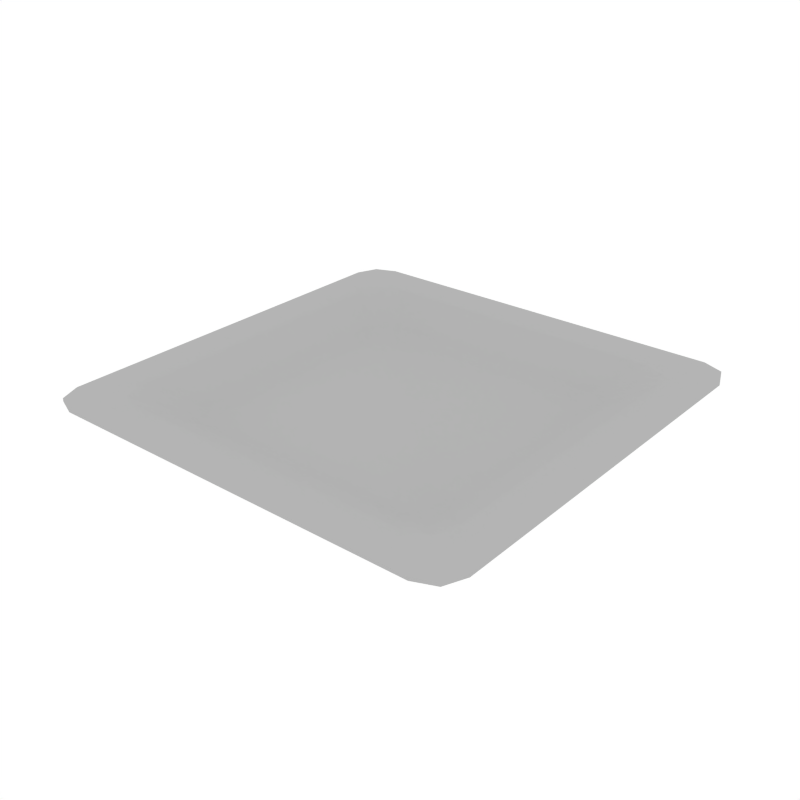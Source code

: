 # Source: Plate_2.blend  (saved by Blender 2.79.0; exported with 4.5.12 LTS)
import bpy
from mathutils import Matrix  # noqa: F401  (used for matrix-valued properties, if any)

bpy.ops.wm.read_factory_settings(use_empty=True)
scene = bpy.context.scene
scene.name = 'Scene'

# ---- collections
col_collection_1 = bpy.data.collections.new('Collection 1'); scene.collection.children.link(col_collection_1)

# ---- materials (node trees are filled in below, after node groups)
mat_white_002 = bpy.data.materials.new('White.002')
mat_white_002.alpha_threshold = 0.0
mat_white_002.diffuse_color = (0.4575, 0.4575, 0.4575, 1.0)
mat_white_002.roughness = 0.5

# ---- node groups
ng_auto_smooth = bpy.data.node_groups.new('Auto Smooth', 'GeometryNodeTree')
_s = ng_auto_smooth.interface.new_socket(name='Geometry', in_out='OUTPUT', socket_type='NodeSocketGeometry')
_s = ng_auto_smooth.interface.new_socket(name='Geometry', in_out='INPUT', socket_type='NodeSocketGeometry')
_s = ng_auto_smooth.interface.new_socket(name='Angle', in_out='INPUT', socket_type='NodeSocketFloat')
_s.subtype = 'ANGLE'
_s.min_value = 0.0
_s.max_value = 3.142
ng_auto_smooth.is_modifier = True
_N = ng_auto_smooth.nodes; _L = ng_auto_smooth.links
n0 = _N.new('NodeGroupOutput'); n0.name = 'Group Output'; n0.location = (480, -100)
n1 = _N.new('NodeGroupInput'); n1.name = 'Group Input'; n1.location = (-420, -300)
n2 = _N.new('NodeGroupInput'); n2.name = 'Group Input.001'; n2.location = (-60, -100)
n3 = _N.new('GeometryNodeSetShadeSmooth'); n3.name = 'Set Shade Smooth'; n3.location = (120, -100)
n3.domain = 'EDGE'
n4 = _N.new('GeometryNodeSetShadeSmooth'); n4.name = 'Set Shade Smooth.001'; n4.location = (300, -100)
n5 = _N.new('GeometryNodeInputMeshEdgeAngle'); n5.name = 'Edge Angle'; n5.location = (-420, -220)
n6 = _N.new('GeometryNodeInputEdgeSmooth'); n6.name = 'Is Edge Smooth'; n6.location = (-60, -160)
n7 = _N.new('GeometryNodeInputShadeSmooth'); n7.name = 'Is Face Smooth'; n7.location = (-240, -340)
n8 = _N.new('FunctionNodeBooleanMath'); n8.name = 'Boolean Math'; n8.location = (-60, -220)
n9 = _N.new('FunctionNodeCompare'); n9.name = 'Compare'; n9.location = (-240, -180)
n9.operation = 'LESS_EQUAL'
_L.new(n5.outputs[0], n9.inputs[0])
_L.new(n4.outputs[0], n0.inputs[0])
_L.new(n1.outputs[1], n9.inputs[1])
_L.new(n9.outputs[0], n8.inputs[0])
_L.new(n7.outputs[0], n8.inputs[1])
_L.new(n2.outputs[0], n3.inputs[0])
_L.new(n6.outputs[0], n3.inputs[1])
_L.new(n3.outputs[0], n4.inputs[0])
_L.new(n8.outputs[0], n3.inputs[2])
n0.is_active_output = True

# ---- material node trees

# ---- world
world_world = bpy.data.worlds.new('World'); scene.world = world_world
world_world.color = (1.0, 1.0, 1.0)
world_world.use_sun_shadow = False
world_world.sun_shadow_jitter_overblur = 0.0
world_world.cycles.sampling_method = 'NONE'
world_world.cycles.sample_map_resolution = 256

# ---- meshes
me_plane_004 = bpy.data.meshes.new('Plane.004')
me_plane_004.from_pydata([(-0.176, -8.203e-07, 0.02232), (0.0, -0.176, 0.02232), (0.176, -8.203e-07, 0.02232), (0.0, 0.176, 0.02232), (-0.1132, -0.09289, 0.005187), (-0.09288, -0.1132, 0.005187), (-0.1073, -0.1073, 0.005187), (0.09288, -0.1132, 0.005187), (0.1132, -0.09289, 0.005187), (0.1073, -0.1073, 0.005187), (-0.09288, 0.1132, 0.005187), (-0.1132, 0.09288, 0.005187), (-0.1073, 0.1073, 0.005187), (0.1132, 0.09288, 0.005187), (0.09288, 0.1132, 0.005187), (0.1073, 0.1073, 0.005187), (-0.1446, 0.1207, 0.02232), (-0.1207, 0.1446, 0.02232), (-0.1376, 0.1376, 0.02232), (-0.1207, -0.1446, 0.02232), (-0.1446, -0.1207, 0.02232), (-0.1376, -0.1376, 0.02232), (0.1446, -0.1207, 0.02232), (0.1207, -0.1446, 0.02232), (0.1376, -0.1376, 0.02232), (0.1207, 0.1446, 0.02232), (0.1446, 0.1207, 0.02232), (0.1376, 0.1376, 0.02232), (-0.1521, 0.176, 0.02232), (-0.176, 0.1521, 0.02232), (-0.169, 0.169, 0.02232), (-0.176, -0.1521, 0.02232), (-0.1521, -0.176, 0.02232), (-0.169, -0.169, 0.02232), (0.1521, -0.176, 0.02232), (0.176, -0.1521, 0.02232), (0.169, -0.169, 0.02232), (0.176, 0.1521, 0.02232), (0.1521, 0.176, 0.02232), (0.169, 0.169, 0.02232), (-0.1026, 0.08229, -1.098e-07), (-0.08229, 0.1026, -1.098e-07), (-0.09667, 0.09666, -1.098e-07), (-0.08229, -0.1026, -1.098e-07), (-0.1026, -0.0823, -1.098e-07), (-0.09667, -0.09667, -1.098e-07), (0.1026, -0.0823, -1.098e-07), (0.08229, -0.1026, -1.098e-07), (0.09667, -0.09667, -1.098e-07), (0.08229, 0.1026, -1.098e-07), (0.1026, 0.08229, -1.098e-07), (0.09667, 0.09666, -1.098e-07), (-0.176, -8.203e-07, 0.02502), (0.0, -0.176, 0.02502), (0.176, -8.203e-07, 0.02502), (0.0, 0.176, 0.02502), (-0.1108, -0.09245, 0.007351), (-0.09245, -0.1108, 0.007351), (-0.1058, -0.1058, 0.007493), (0.09245, -0.1108, 0.007351), (0.1108, -0.09245, 0.007351), (0.1058, -0.1058, 0.007493), (-0.09245, 0.1108, 0.007351), (-0.1108, 0.09245, 0.007351), (-0.1058, 0.1058, 0.007493), (0.1108, 0.09245, 0.007351), (0.09245, 0.1108, 0.007351), (0.1058, 0.1058, 0.007493), (-0.1435, 0.1204, 0.02491), (-0.1204, 0.1435, 0.02491), (-0.137, 0.137, 0.02496), (-0.1204, -0.1435, 0.02491), (-0.1435, -0.1204, 0.02491), (-0.137, -0.137, 0.02496), (0.1435, -0.1204, 0.02491), (0.1204, -0.1435, 0.02491), (0.137, -0.137, 0.02496), (0.1204, 0.1435, 0.02491), (0.1435, 0.1204, 0.02491), (0.137, 0.137, 0.02496), (-0.1521, 0.176, 0.02502), (-0.176, 0.1521, 0.02502), (-0.169, 0.169, 0.02502), (-0.176, -0.1521, 0.02502), (-0.1521, -0.176, 0.02502), (-0.169, -0.169, 0.02502), (0.1521, -0.176, 0.02502), (0.176, -0.1521, 0.02502), (0.169, -0.169, 0.02502), (0.176, 0.1521, 0.02502), (0.1521, 0.176, 0.02502), (0.169, 0.169, 0.02502), (-0.1012, 0.08214, 0.002531), (-0.08214, 0.1012, 0.002531), (-0.0958, 0.0958, 0.002565), (-0.08214, -0.1013, 0.002531), (-0.1012, -0.08214, 0.002531), (-0.0958, -0.0958, 0.002565), (0.1012, -0.08214, 0.002531), (0.08214, -0.1013, 0.002531), (0.0958, -0.0958, 0.002565), (0.08214, 0.1012, 0.002531), (0.1012, 0.08214, 0.002531), (0.0958, 0.0958, 0.002565)], [], [(10, 14, 49, 41), (19, 23, 34, 1, 32), (13, 8, 46, 50), (7, 5, 43, 47), (16, 20, 31, 0, 29), (11, 4, 20, 16), (22, 26, 37, 2, 35), (43, 45, 44, 40, 42, 41, 49, 51, 50, 46, 48, 47), (25, 17, 28, 3, 38), (5, 7, 23, 19), (14, 10, 17, 25), (8, 13, 26, 22), (14, 25, 27, 15), (15, 27, 26, 13), (23, 7, 9, 24), (24, 9, 8, 22), (5, 19, 21, 6), (6, 21, 20, 4), (17, 10, 12, 18), (18, 12, 11, 16), (37, 26, 27, 39), (39, 27, 25, 38), (16, 29, 30, 18), (18, 30, 28, 17), (31, 20, 21, 33), (33, 21, 19, 32), (22, 35, 36, 24), (24, 36, 34, 23), (7, 47, 48, 9), (9, 48, 46, 8), (49, 14, 15, 51), (51, 15, 13, 50), (10, 41, 42, 12), (12, 42, 40, 11), (43, 5, 6, 45), (45, 6, 4, 44), (4, 11, 40, 44), (62, 93, 101, 66), (71, 84, 53, 86, 75), (65, 102, 98, 60), (59, 99, 95, 57), (68, 81, 52, 83, 72), (63, 68, 72, 56), (74, 87, 54, 89, 78), (95, 99, 100, 98, 102, 103, 101, 93, 94, 92, 96, 97), (77, 90, 55, 80, 69), (57, 71, 75, 59), (66, 77, 69, 62), (60, 74, 78, 65), (66, 67, 79, 77), (67, 65, 78, 79), (75, 76, 61, 59), (76, 74, 60, 61), (57, 58, 73, 71), (58, 56, 72, 73), (69, 70, 64, 62), (70, 68, 63, 64), (89, 91, 79, 78), (91, 90, 77, 79), (68, 70, 82, 81), (70, 69, 80, 82), (83, 85, 73, 72), (85, 84, 71, 73), (74, 76, 88, 87), (76, 75, 86, 88), (59, 61, 100, 99), (61, 60, 98, 100), (101, 103, 67, 66), (103, 102, 65, 67), (62, 64, 94, 93), (64, 63, 92, 94), (95, 97, 58, 57), (97, 96, 56, 58), (56, 96, 92, 63), (37, 39, 91, 89), (39, 38, 90, 91), (30, 29, 81, 82), (28, 30, 82, 80), (31, 33, 85, 83), (33, 32, 84, 85), (36, 35, 87, 88), (34, 36, 88, 86), (0, 31, 83, 52), (29, 0, 52, 81), (3, 28, 80, 55), (38, 3, 55, 90), (1, 34, 86, 53), (32, 1, 53, 84), (2, 37, 89, 54), (35, 2, 54, 87)])
me_plane_004.polygons.foreach_set('use_smooth', [True] * 90)
me_plane_004.materials.append(mat_white_002)
me_plane_004.use_remesh_preserve_volume = False
me_plane_004.use_remesh_preserve_attributes = False
me_plane_004.use_mirror_vertex_groups = False
me_plane_004.update()

# ---- objects
ob_plate_2 = bpy.data.objects.new('Plate_2', me_plane_004)

# ---- transforms, parenting, visibility, modifiers, constraints
ob_plate_2.location = (0.0, 0.0, 0.0)
ob_plate_2.lineart.crease_threshold = 0.0
_m = ob_plate_2.modifiers.new('Auto Smooth', 'NODES')
_m.node_group = ng_auto_smooth
_gi = [s.identifier for s in ng_auto_smooth.interface.items_tree if s.item_type == 'SOCKET' and s.in_out == 'INPUT']
_m[_gi[1]] = 0.5236  # Angle

# ---- collection membership
col_collection_1.objects.link(ob_plate_2)

# ---- scene / render settings (as saved in the file)
scene.frame_start = 1; scene.frame_end = 250; scene.frame_set(0)
scene.render.engine = 'CYCLES'
scene.render.resolution_x = 1000
scene.render.resolution_y = 1000
scene.render.dither_intensity = 0.0
scene.cycles.samples = 200
scene.cycles.sampling_pattern = 'TABULATED_SOBOL'
scene.cycles.light_sampling_threshold = 0.0
scene.cycles.use_adaptive_sampling = False
scene.cycles.use_light_tree = False
scene.cycles.caustics_reflective = False
scene.cycles.caustics_refractive = False
scene.cycles.blur_glossy = 0.0
scene.cycles.max_bounces = 2
scene.cycles.pixel_filter_type = 'GAUSSIAN'
scene.cycles.sample_clamp_indirect = 0.0
scene.view_settings.view_transform = 'Standard'
bpy.context.view_layer.update()

# ---- added for rendering (the .blend has no active camera): camera
cam_auto = bpy.data.cameras.new('AutoCamera')
cam_auto.lens = 50.0
cam_auto.sensor_width = 36.0
cam_auto.clip_end = 1000.0
ob_auto_camera = bpy.data.objects.new('AutoCamera', cam_auto)
scene.collection.objects.link(ob_auto_camera)
ob_auto_camera.location = (0.461207, -0.553449, 0.381474)
ob_auto_camera.rotation_euler = (1.09748, -7.21219e-08, 0.694738)
scene.camera = ob_auto_camera
bpy.context.view_layer.update()

